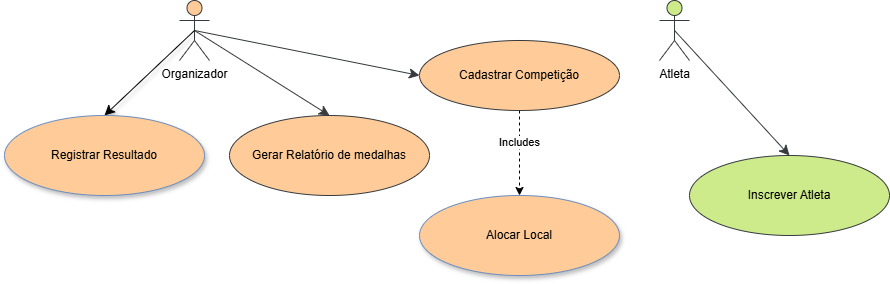

The diagram above was exported from draw.io. Its source (the exported page's mxGraphModel, read from the mxfile embedded in the PNG):
<mxGraphModel dx="1010" dy="1160" grid="1" gridSize="10" guides="1" tooltips="1" connect="1" arrows="1" fold="1" page="1" pageScale="1" pageWidth="850" pageHeight="1100" math="0" shadow="0">
  <root>
    <mxCell id="0" />
    <mxCell id="1" parent="0" />
    <mxCell id="3iWiUEAIB0ShapShjuA_-33" style="edgeStyle=none;curved=1;rounded=0;orthogonalLoop=1;jettySize=auto;html=1;exitX=0.5;exitY=0.5;exitDx=0;exitDy=0;exitPerimeter=0;entryX=0.5;entryY=0;entryDx=0;entryDy=0;fontSize=12;startSize=8;endSize=8;fillColor=#cdeb8b;strokeColor=#36393d;" parent="1" source="3iWiUEAIB0ShapShjuA_-20" target="3iWiUEAIB0ShapShjuA_-28" edge="1">
      <mxGeometry relative="1" as="geometry" />
    </mxCell>
    <mxCell id="3iWiUEAIB0ShapShjuA_-20" value="Atleta" style="shape=umlActor;verticalLabelPosition=bottom;verticalAlign=top;html=1;outlineConnect=0;fillColor=#cdeb8b;strokeColor=#36393d;" parent="1" vertex="1">
      <mxGeometry x="880" y="360" width="30" height="60" as="geometry" />
    </mxCell>
    <mxCell id="3iWiUEAIB0ShapShjuA_-34" style="edgeStyle=none;curved=1;rounded=0;orthogonalLoop=1;jettySize=auto;html=1;exitX=0.5;exitY=0.5;exitDx=0;exitDy=0;exitPerimeter=0;entryX=0.5;entryY=0;entryDx=0;entryDy=0;fontSize=12;startSize=8;endSize=8;fillColor=#ffcc99;strokeColor=#36393d;" parent="1" source="3iWiUEAIB0ShapShjuA_-21" target="3iWiUEAIB0ShapShjuA_-27" edge="1">
      <mxGeometry relative="1" as="geometry" />
    </mxCell>
    <mxCell id="3iWiUEAIB0ShapShjuA_-35" style="edgeStyle=none;curved=1;rounded=0;orthogonalLoop=1;jettySize=auto;html=1;exitX=0.5;exitY=0.5;exitDx=0;exitDy=0;exitPerimeter=0;entryX=0;entryY=0.5;entryDx=0;entryDy=0;fontSize=12;startSize=8;endSize=8;fillColor=#ffcc99;strokeColor=#36393d;" parent="1" source="3iWiUEAIB0ShapShjuA_-21" target="3iWiUEAIB0ShapShjuA_-26" edge="1">
      <mxGeometry relative="1" as="geometry" />
    </mxCell>
    <mxCell id="3iWiUEAIB0ShapShjuA_-21" value="Organizador" style="shape=umlActor;verticalLabelPosition=bottom;verticalAlign=top;html=1;outlineConnect=0;fillColor=#ffcc99;strokeColor=#36393d;" parent="1" vertex="1">
      <mxGeometry x="400" y="360" width="30" height="60" as="geometry" />
    </mxCell>
    <mxCell id="3iWiUEAIB0ShapShjuA_-31" style="edgeStyle=none;curved=1;rounded=0;orthogonalLoop=1;jettySize=auto;html=1;exitX=0.5;exitY=0.5;exitDx=0;exitDy=0;exitPerimeter=0;entryX=0.5;entryY=0;entryDx=0;entryDy=0;fontSize=12;startSize=8;endSize=8;fillColor=#dae8fc;strokeColor=#000000;shadow=1;" parent="1" source="3iWiUEAIB0ShapShjuA_-21" target="3iWiUEAIB0ShapShjuA_-30" edge="1">
      <mxGeometry relative="1" as="geometry">
        <mxPoint x="540" y="370" as="sourcePoint" />
      </mxGeometry>
    </mxCell>
    <mxCell id="NwZnfZBddX9pm8vMVHm8-1" style="edgeStyle=orthogonalEdgeStyle;rounded=0;orthogonalLoop=1;jettySize=auto;html=1;exitX=0.5;exitY=1;exitDx=0;exitDy=0;entryX=0.5;entryY=0;entryDx=0;entryDy=0;dashed=1;" edge="1" parent="1" source="3iWiUEAIB0ShapShjuA_-26" target="3iWiUEAIB0ShapShjuA_-29">
      <mxGeometry relative="1" as="geometry">
        <Array as="points">
          <mxPoint x="740" y="530" />
          <mxPoint x="740" y="530" />
        </Array>
      </mxGeometry>
    </mxCell>
    <mxCell id="NwZnfZBddX9pm8vMVHm8-2" value="Includes" style="edgeLabel;html=1;align=center;verticalAlign=middle;resizable=0;points=[];" vertex="1" connectable="0" parent="NwZnfZBddX9pm8vMVHm8-1">
      <mxGeometry x="-0.2627" y="-1" relative="1" as="geometry">
        <mxPoint y="-1" as="offset" />
      </mxGeometry>
    </mxCell>
    <mxCell id="3iWiUEAIB0ShapShjuA_-26" value="Cadastrar Competição" style="ellipse;whiteSpace=wrap;html=1;fillColor=#FFCC99;strokeColor=#36393d;" parent="1" vertex="1">
      <mxGeometry x="640" y="400" width="200" height="70" as="geometry" />
    </mxCell>
    <mxCell id="3iWiUEAIB0ShapShjuA_-27" value="Gerar Relatório de medalhas" style="ellipse;whiteSpace=wrap;html=1;fillColor=#FFCC99;strokeColor=#36393d;" parent="1" vertex="1">
      <mxGeometry x="450" y="475" width="200" height="80" as="geometry" />
    </mxCell>
    <mxCell id="3iWiUEAIB0ShapShjuA_-28" value="Inscrever Atleta" style="ellipse;whiteSpace=wrap;html=1;fillColor=#cdeb8b;strokeColor=#36393d;" parent="1" vertex="1">
      <mxGeometry x="910" y="515" width="200" height="80" as="geometry" />
    </mxCell>
    <mxCell id="3iWiUEAIB0ShapShjuA_-29" value="Alocar Local" style="ellipse;whiteSpace=wrap;html=1;fillColor=#FFCC99;strokeColor=#6c8ebf;shadow=1;" parent="1" vertex="1">
      <mxGeometry x="640" y="555" width="200" height="80" as="geometry" />
    </mxCell>
    <mxCell id="3iWiUEAIB0ShapShjuA_-30" value="Registrar Resultado" style="ellipse;whiteSpace=wrap;html=1;fillColor=#FFCC99;strokeColor=#6c8ebf;shadow=1;" parent="1" vertex="1">
      <mxGeometry x="225" y="475" width="200" height="80" as="geometry" />
    </mxCell>
  </root>
</mxGraphModel>